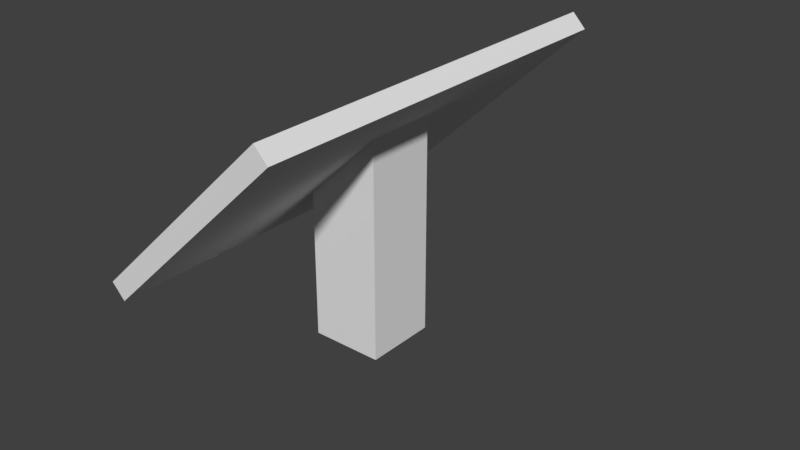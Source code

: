 # Source: ControlPanel.blend  (saved by Blender 2.80.75; exported with 4.5.12 LTS)
import bpy
from mathutils import Matrix  # noqa: F401  (used for matrix-valued properties, if any)

bpy.ops.wm.read_factory_settings(use_empty=True)
scene = bpy.context.scene
scene.name = 'Scene'

# ---- collections
col_collection_1 = bpy.data.collections.new('Collection 1'); scene.collection.children.link(col_collection_1)

# ---- world
world_world = bpy.data.worlds.new('World'); scene.world = world_world
world_world.color = (0.05088, 0.05088, 0.05088)
world_world.use_sun_shadow = False
world_world.sun_shadow_jitter_overblur = 0.0
world_world.cycles.sampling_method = 'MANUAL'

# ---- meshes
me_cube_004 = bpy.data.meshes.new('Cube.004')
me_cube_004.from_pydata([(-0.7211, -0.261, -0.6193), (-0.04603, -0.261, 0.243), (-0.7211, 0.2248, -0.6193), (-0.04603, 0.2248, 0.243), (-0.3386, -0.261, -0.9187), (0.5842, -0.261, 0.26), (-0.3386, 0.2248, -0.9187), (0.5842, 0.2248, 0.26), (-0.7311, -1.363, 0.1105), (-0.7435, -1.363, 0.2411), (-0.7311, 1.4, 0.1105), (-0.7435, 1.4, 0.2411), (1.009, -1.363, 0.2764), (0.996, -1.363, 0.407), (1.009, 1.4, 0.2764), (0.996, 1.4, 0.407), (-0.704, -1.322, 0.2449), (-0.704, 1.354, 0.2449), (0.9565, 1.354, 0.4033), (0.9565, -1.322, 0.4033), (-0.7003, -1.322, 0.2063), (-0.7003, 1.354, 0.2063), (0.9602, 1.354, 0.3647), (0.9602, -1.322, 0.3647)], [], [(0, 1, 3, 2), (2, 3, 7, 6), (6, 7, 5, 4), (4, 5, 1, 0), (2, 6, 4, 0), (7, 3, 1, 5), (8, 9, 11, 10), (10, 11, 15, 14), (14, 15, 13, 12), (12, 13, 9, 8), (10, 14, 12, 8), (13, 15, 18, 19), (18, 17, 21, 22), (11, 9, 16, 17), (9, 13, 19, 16), (15, 11, 17, 18), (22, 21, 20, 23), (19, 18, 22, 23), (17, 16, 20, 21), (16, 19, 23, 20)])
me_cube_004.use_remesh_preserve_volume = False
me_cube_004.use_remesh_preserve_attributes = False
me_cube_004.use_mirror_vertex_groups = False
me_cube_004.update()

# ---- objects
ob_controlpanel = bpy.data.objects.new('ControlPanel', me_cube_004)

# ---- transforms, parenting, visibility, modifiers, constraints
ob_controlpanel.location = (0.0, 0.0, 0.0)
ob_controlpanel.rotation_euler = (0.0, -0.6642, 0.0)
ob_controlpanel.scale = (0.2227, 0.2227, 0.2227)
ob_controlpanel.lineart.crease_threshold = 0.0

# ---- collection membership
col_collection_1.objects.link(ob_controlpanel)

# ---- scene / render settings (as saved in the file)
scene.frame_start = 1; scene.frame_end = 250; scene.frame_set(1)
scene.render.engine = 'BLENDER_EEVEE_NEXT'
scene.render.resolution_percentage = 50
scene.render.dither_intensity = 0.0
scene.cycles.use_denoising = False
scene.cycles.samples = 128
scene.cycles.sampling_pattern = 'TABULATED_SOBOL'
scene.cycles.light_sampling_threshold = 0.0
scene.cycles.use_adaptive_sampling = False
scene.cycles.use_light_tree = False
scene.cycles.blur_glossy = 0.0
scene.cycles.sample_clamp_indirect = 0.0
scene.view_settings.view_transform = 'Standard'
bpy.context.view_layer.update()

# ---- added for rendering (the .blend has no active camera and no usable light): camera, sun
cam_auto = bpy.data.cameras.new('AutoCamera')
cam_auto.lens = 50.0
cam_auto.sensor_width = 36.0
cam_auto.clip_end = 1000.0
ob_auto_camera = bpy.data.objects.new('AutoCamera', cam_auto)
scene.collection.objects.link(ob_auto_camera)
ob_auto_camera.location = (0.907101, -1.01446, 0.652326)
ob_auto_camera.rotation_euler = (1.09748, -7.21219e-08, 0.694738)
scene.camera = ob_auto_camera
light_auto_sun = bpy.data.lights.new('AutoSun', 'SUN')
light_auto_sun.energy = 3.0
light_auto_sun.angle = 0.0523599
ob_auto_sun = bpy.data.objects.new('AutoSun', light_auto_sun)
scene.collection.objects.link(ob_auto_sun)
ob_auto_sun.rotation_euler = (0.872665, 0.174533, 0.523599)
bpy.context.view_layer.update()
